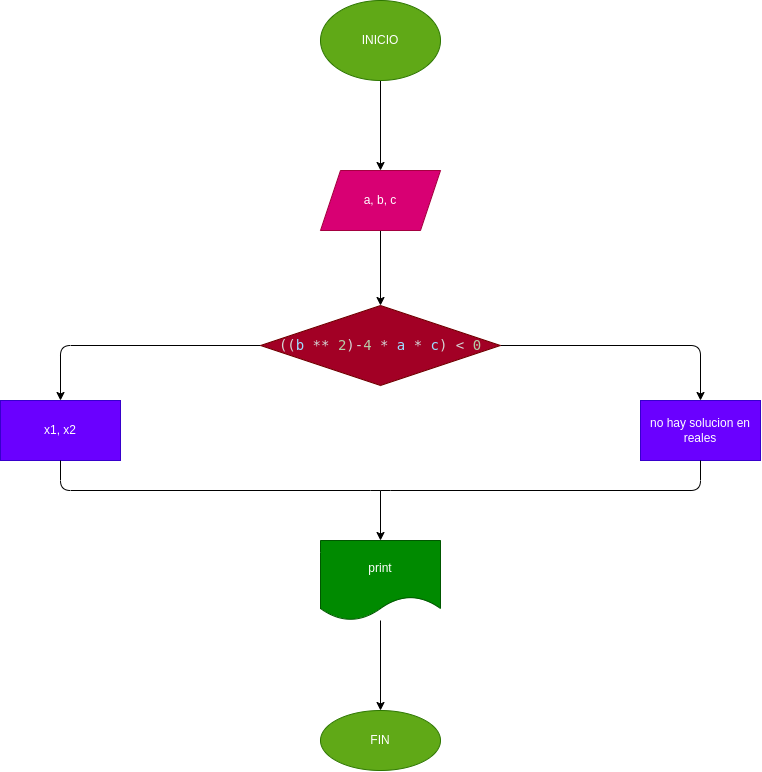

The diagram above was exported from draw.io. Its source (the exported page's mxGraphModel, read from the mxfile embedded in the PNG):
<mxGraphModel dx="2107" dy="1020" grid="1" gridSize="10" guides="1" tooltips="1" connect="1" arrows="1" fold="1" page="1" pageScale="1" pageWidth="827" pageHeight="1169" math="0" shadow="0">
  <root>
    <mxCell id="0" />
    <mxCell id="1" parent="0" />
    <mxCell id="4" value="" style="edgeStyle=none;html=1;" edge="1" parent="1" source="2" target="3">
      <mxGeometry relative="1" as="geometry" />
    </mxCell>
    <mxCell id="2" value="INICIO" style="ellipse;whiteSpace=wrap;html=1;fillColor=#60a917;fontColor=#ffffff;strokeColor=#2D7600;" vertex="1" parent="1">
      <mxGeometry x="240" y="200" width="120" height="80" as="geometry" />
    </mxCell>
    <mxCell id="6" value="" style="edgeStyle=none;html=1;" edge="1" parent="1" source="3" target="5">
      <mxGeometry relative="1" as="geometry" />
    </mxCell>
    <mxCell id="3" value="a, b, c" style="shape=parallelogram;perimeter=parallelogramPerimeter;whiteSpace=wrap;html=1;fixedSize=1;fillColor=#d80073;fontColor=#ffffff;strokeColor=#A50040;" vertex="1" parent="1">
      <mxGeometry x="240" y="370" width="120" height="60" as="geometry" />
    </mxCell>
    <mxCell id="8" value="" style="edgeStyle=none;html=1;" edge="1" parent="1" source="5" target="7">
      <mxGeometry relative="1" as="geometry">
        <Array as="points">
          <mxPoint x="620" y="545" />
        </Array>
      </mxGeometry>
    </mxCell>
    <mxCell id="10" value="" style="edgeStyle=none;html=1;entryX=0.5;entryY=0;entryDx=0;entryDy=0;" edge="1" parent="1" source="5" target="11">
      <mxGeometry relative="1" as="geometry">
        <mxPoint x="32" y="612" as="targetPoint" />
        <Array as="points">
          <mxPoint x="-20" y="545" />
        </Array>
      </mxGeometry>
    </mxCell>
    <mxCell id="5" value="&lt;div style=&quot;font-family: &amp;#34;droid sans mono&amp;#34; , &amp;#34;monospace&amp;#34; , monospace ; font-size: 14px ; line-height: 19px&quot;&gt;&lt;span style=&quot;color: rgb(212 , 212 , 212)&quot;&gt;((&lt;span style=&quot;color: rgb(156 , 220 , 254)&quot;&gt;b&lt;/span&gt; ** &lt;span style=&quot;color: rgb(181 , 206 , 168)&quot;&gt;2&lt;/span&gt;)-&lt;span style=&quot;color: rgb(181 , 206 , 168)&quot;&gt;4&lt;/span&gt; * &lt;/span&gt;&lt;font color=&quot;#9cdcfe&quot;&gt;a&lt;/font&gt;&lt;font color=&quot;#d4d4d4&quot;&gt;&amp;nbsp;* &lt;/font&gt;&lt;font color=&quot;#9cdcfe&quot;&gt;c&lt;/font&gt;&lt;font color=&quot;#d4d4d4&quot;&gt;) &amp;lt; &lt;/font&gt;&lt;span style=&quot;color: rgb(181 , 206 , 168)&quot;&gt;0&lt;/span&gt;&lt;/div&gt;" style="rhombus;whiteSpace=wrap;html=1;fillColor=#a20025;fontColor=#ffffff;strokeColor=#6F0000;" vertex="1" parent="1">
      <mxGeometry x="180" y="505" width="240" height="80" as="geometry" />
    </mxCell>
    <mxCell id="7" value="no hay solucion en reales" style="whiteSpace=wrap;html=1;fillColor=#6a00ff;fontColor=#ffffff;strokeColor=#3700CC;" vertex="1" parent="1">
      <mxGeometry x="560" y="600" width="120" height="60" as="geometry" />
    </mxCell>
    <mxCell id="11" value="x1, x2" style="rounded=0;whiteSpace=wrap;html=1;labelBackgroundColor=none;fillColor=#6a00ff;fontColor=#ffffff;strokeColor=#3700CC;" vertex="1" parent="1">
      <mxGeometry x="-80" y="600" width="120" height="60" as="geometry" />
    </mxCell>
    <mxCell id="16" value="" style="edgeStyle=none;html=1;" edge="1" parent="1" source="12" target="15">
      <mxGeometry relative="1" as="geometry" />
    </mxCell>
    <mxCell id="12" value="print" style="shape=document;whiteSpace=wrap;html=1;boundedLbl=1;labelBackgroundColor=none;fillColor=#008a00;fontColor=#ffffff;strokeColor=#005700;" vertex="1" parent="1">
      <mxGeometry x="240" y="740" width="120" height="80" as="geometry" />
    </mxCell>
    <mxCell id="13" value="" style="endArrow=none;html=1;exitX=0.5;exitY=1;exitDx=0;exitDy=0;entryX=0.5;entryY=1;entryDx=0;entryDy=0;" edge="1" parent="1" source="11" target="7">
      <mxGeometry width="50" height="50" relative="1" as="geometry">
        <mxPoint x="260" y="730" as="sourcePoint" />
        <mxPoint x="310" y="680" as="targetPoint" />
        <Array as="points">
          <mxPoint x="-20" y="690" />
          <mxPoint x="300" y="690" />
          <mxPoint x="620" y="690" />
        </Array>
      </mxGeometry>
    </mxCell>
    <mxCell id="14" value="" style="endArrow=classic;html=1;entryX=0.5;entryY=0;entryDx=0;entryDy=0;" edge="1" parent="1" target="12">
      <mxGeometry width="50" height="50" relative="1" as="geometry">
        <mxPoint x="300" y="690" as="sourcePoint" />
        <mxPoint x="100" y="680" as="targetPoint" />
      </mxGeometry>
    </mxCell>
    <mxCell id="15" value="FIN" style="ellipse;whiteSpace=wrap;html=1;labelBackgroundColor=none;fillColor=#60a917;fontColor=#ffffff;strokeColor=#2D7600;" vertex="1" parent="1">
      <mxGeometry x="240" y="910" width="120" height="60" as="geometry" />
    </mxCell>
  </root>
</mxGraphModel>